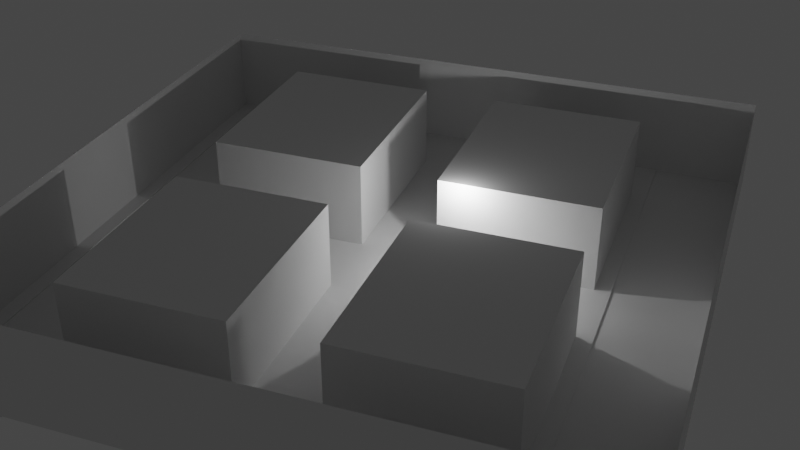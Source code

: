 # Source: dustlevel.blend  (saved by Blender 2.81.16; exported with 4.5.12 LTS)
import bpy
from mathutils import Matrix  # noqa: F401  (used for matrix-valued properties, if any)

bpy.ops.wm.read_factory_settings(use_empty=True)
scene = bpy.context.scene
scene.name = 'Scene'

# ---- collections
col_collection = bpy.data.collections.new('Collection'); scene.collection.children.link(col_collection)

# ---- world
world_world = bpy.data.worlds.new('World'); scene.world = world_world
world_world.use_nodes = True; world_world.node_tree.nodes.clear()
_N = world_world.node_tree.nodes; _L = world_world.node_tree.links
n0 = _N.new('ShaderNodeOutputWorld'); n0.name = 'World Output'; n0.location = (300, 300)
n1 = _N.new('ShaderNodeBackground'); n1.name = 'Background'; n1.location = (10, 300)
n1.inputs[0].default_value = (0.05088, 0.05088, 0.05088, 1.0)
_L.new(n1.outputs[0], n0.inputs[0])
n0.is_active_output = True
world_world.color = (0.05088, 0.05088, 0.05088)
world_world.use_sun_shadow = False
world_world.sun_shadow_jitter_overblur = 0.0

# ---- cameras
cam_camera = bpy.data.cameras.new('Camera')
cam_camera.clip_end = 100.0
cam_camera.ortho_scale = 7.314

# ---- lights
light_light = bpy.data.lights.new('Light', 'POINT')
light_light.transmission_factor = 0.0
light_light.energy = 1000.0
light_light.shadow_soft_size = 0.1
light_light.shadow_maximum_resolution = 0.006
light_light.use_absolute_resolution = True

# ---- meshes
me_plane = bpy.data.meshes.new('Plane')
me_plane.from_pydata([(-18.5, -14.96, 0.0), (-18.5, 14.96, 0.0), (-18.5, -14.96, 0.1), (-18.5, 14.96, 0.1), (-19.5, -14.96, 0.1), (-19.5, 14.96, 0.1), (-13.5, -14.96, 0.0), (-13.5, 14.96, 0.0), (-13.5, -14.96, 0.1), (-13.5, 14.96, 0.1), (-12.5, -14.96, 0.1), (-12.5, 14.96, 0.1), (-16.0, -14.96, 0.0), (-16.0, 14.96, 0.0), (-19.5, -14.96, 6.1), (-19.5, 14.96, 6.1), (-12.5, -14.96, 5.696), (-12.5, 14.96, 5.696), (-18.5, 2.493, 0.0), (-18.5, -2.493, 0.0), (-18.5, 2.493, 0.1), (-18.5, -2.493, 0.1), (-19.5, 2.493, 0.1), (-19.5, -2.493, 0.1), (-16.0, -2.493, 0.0), (-16.0, 2.493, 0.0), (-13.5, 2.493, 0.0), (-13.5, -2.493, 0.0), (-13.5, 2.493, 0.1), (-13.5, -2.493, 0.1), (-12.5, 2.493, 0.1), (-12.5, -2.493, 0.1), (-19.5, 2.493, 6.1), (-19.5, -2.493, 6.1), (-12.5, 2.493, 5.696), (-12.5, -2.493, 5.696), (-18.5, -19.45, 0.0), (-18.5, 19.45, 0.0), (-18.5, -19.45, 0.1), (-18.5, 19.45, 0.1), (-19.5, -19.45, 0.1), (-19.5, 19.45, 0.1), (-13.5, -19.45, 0.0), (-13.5, 19.45, 0.0), (-13.5, -19.45, 0.1), (-13.5, 19.45, 0.1), (-12.5, -19.45, 0.1), (-12.5, 19.45, 0.1), (-16.0, -19.45, 0.0), (-16.0, 19.45, 0.0), (-19.5, -19.45, 6.1), (-19.5, 19.45, 6.1), (-12.5, -19.45, 6.1), (-12.5, 19.45, 6.1), (-2.5, -14.96, 0.1), (-2.5, 14.96, 0.1), (-2.5, -14.96, 5.696), (-2.5, 14.96, 5.696), (-2.5, 2.493, 0.1), (-2.5, -2.493, 0.1), (-2.5, 2.493, 5.696), (-2.5, -2.493, 5.696), (-2.5, -19.45, 0.1), (-2.5, 19.45, 0.1), (-2.5, -19.45, 6.1), (-2.5, 19.45, 6.1), (18.5, -14.96, 0.0), (18.5, 14.96, 0.0), (18.5, -14.96, 0.1), (18.5, 14.96, 0.1), (19.5, -14.96, 0.1), (19.5, 14.96, 0.1), (13.5, -14.96, 0.0), (13.5, 14.96, 0.0), (13.5, -14.96, 0.1), (13.5, 14.96, 0.1), (12.5, -14.96, 0.1), (12.5, 14.96, 0.1), (16.0, -14.96, 0.0), (16.0, 14.96, 0.0), (19.5, -14.96, 6.1), (19.5, 14.96, 6.1), (12.5, -14.96, 5.696), (12.5, 14.96, 5.696), (18.5, 2.493, 0.0), (18.5, -2.493, 0.0), (18.5, 2.493, 0.1), (18.5, -2.493, 0.1), (19.5, 2.493, 0.1), (19.5, -2.493, 0.1), (16.0, -2.493, 0.0), (16.0, 2.493, 0.0), (13.5, 2.493, 0.0), (13.5, -2.493, 0.0), (13.5, 2.493, 0.1), (13.5, -2.493, 0.1), (12.5, 2.493, 0.1), (12.5, -2.493, 0.1), (19.5, 2.493, 6.1), (19.5, -2.493, 6.1), (12.5, 2.493, 5.696), (12.5, -2.493, 5.696), (18.5, -19.45, 0.0), (18.5, 19.45, 0.0), (18.5, -19.45, 0.1), (18.5, 19.45, 0.1), (19.5, -19.45, 0.1), (19.5, 19.45, 0.1), (13.5, -19.45, 0.0), (13.5, 19.45, 0.0), (13.5, -19.45, 0.1), (13.5, 19.45, 0.1), (12.5, -19.45, 0.1), (12.5, 19.45, 0.1), (16.0, -19.45, 0.0), (16.0, 19.45, 0.0), (19.5, -19.45, 6.1), (19.5, 19.45, 6.1), (12.5, -19.45, 6.1), (12.5, 19.45, 6.1), (2.5, -14.96, 0.1), (2.5, 14.96, 0.1), (2.5, -14.96, 5.696), (2.5, 14.96, 5.696), (2.5, 2.493, 0.1), (2.5, -2.493, 0.1), (2.5, 2.493, 5.696), (2.5, -2.493, 5.696), (2.5, -19.45, 0.1), (2.5, 19.45, 0.1), (2.5, -19.45, 6.1), (2.5, 19.45, 6.1), (0.0, -14.96, 0.1), (0.0, 14.96, 0.1), (0.0, 2.493, 0.1), (0.0, -2.493, 0.1), (0.0, -19.45, 0.1), (0.0, 19.45, 0.1)], [], [(18, 1, 3, 20), (20, 3, 5, 22), (18, 25, 13, 1), (26, 28, 9, 7), (28, 30, 11, 9), (26, 7, 13, 25), (10, 54, 56, 16), (22, 5, 15, 32), (4, 23, 33, 14), (23, 22, 32, 33), (16, 56, 61, 35), (7, 9, 45, 43), (6, 27, 24, 12), (27, 26, 25, 24), (8, 10, 31, 29), (29, 31, 30, 28), (6, 8, 29, 27), (27, 29, 28, 26), (0, 12, 24, 19), (19, 24, 25, 18), (2, 21, 23, 4), (21, 20, 22, 23), (0, 19, 21, 2), (19, 18, 20, 21), (5, 3, 39, 41), (55, 57, 60, 58), (8, 6, 42, 44), (2, 4, 40, 38), (59, 61, 56, 54), (12, 0, 36, 48), (15, 5, 41, 51), (1, 13, 49, 37), (9, 11, 47, 45), (4, 14, 50, 40), (10, 8, 44, 46), (3, 1, 37, 39), (6, 12, 48, 42), (13, 7, 43, 49), (0, 2, 38, 36), (37, 49, 43, 45, 47, 53, 51, 41, 39), (36, 38, 40, 50, 52, 46, 44, 42, 48), (17, 57, 55, 11), (11, 30, 58, 55), (31, 10, 54, 59), (30, 58, 60, 34), (30, 31, 59, 58), (35, 61, 59, 31), (46, 52, 64, 62), (47, 11, 55, 63), (34, 60, 57, 17), (10, 46, 62, 54), (53, 47, 63, 65), (58, 59, 135, 134), (59, 54, 132, 135), (63, 55, 133, 137), (55, 58, 134, 133), (54, 62, 136, 132), (31, 10, 16, 35), (17, 11, 30, 34), (84, 86, 69, 67), (86, 88, 71, 69), (84, 67, 79, 91), (92, 73, 75, 94), (94, 75, 77, 96), (92, 91, 79, 73), (76, 82, 122, 120), (88, 98, 81, 71), (70, 80, 99, 89), (89, 99, 98, 88), (82, 101, 127, 122), (73, 109, 111, 75), (72, 78, 90, 93), (93, 90, 91, 92), (74, 95, 97, 76), (95, 94, 96, 97), (72, 93, 95, 74), (93, 92, 94, 95), (66, 85, 90, 78), (85, 84, 91, 90), (68, 70, 89, 87), (87, 89, 88, 86), (66, 68, 87, 85), (85, 87, 86, 84), (71, 107, 105, 69), (121, 124, 126, 123), (74, 110, 108, 72), (68, 104, 106, 70), (125, 120, 122, 127), (78, 114, 102, 66), (81, 117, 107, 71), (67, 103, 115, 79), (75, 111, 113, 77), (70, 106, 116, 80), (76, 112, 110, 74), (69, 105, 103, 67), (72, 108, 114, 78), (79, 115, 109, 73), (66, 102, 104, 68), (103, 105, 107, 117, 119, 113, 111, 109, 115), (102, 114, 108, 110, 112, 118, 116, 106, 104), (83, 77, 121, 123), (77, 121, 124, 96), (97, 125, 120, 76), (96, 100, 126, 124), (96, 124, 125, 97), (101, 97, 125, 127), (112, 128, 130, 118), (113, 129, 121, 77), (100, 83, 123, 126), (76, 120, 128, 112), (119, 131, 129, 113), (124, 134, 135, 125), (125, 135, 132, 120), (129, 137, 133, 121), (121, 133, 134, 124), (120, 132, 136, 128), (97, 101, 82, 76), (83, 100, 96, 77), (64, 130, 128, 62), (63, 129, 131, 65)])
_uv = me_plane.uv_layers.new(name='UVMap')
_uv.uv.foreach_set('vector', [0.0, 0.6667, 0.0, 1.0, 0.0, 1.0, 0.0, 0.6667, 0.0, 0.6667, 0.0, 1.0, 0.0, 1.0, 0.0, 0.6667, 0.0, 0.6667, 0.5, 0.6667, 0.5, 1.0, 0.0, 1.0, 0.0, 0.6667, 0.0, 0.6667, 0.0, 1.0, 0.0, 1.0, 0.0, 0.6667, 0.0, 0.6667, 0.0, 1.0, 0.0, 1.0, 0.0, 0.6667, 0.0, 1.0, 0.5, 1.0, 0.5, 0.6667, 0.0, 0.0, 0.0, 0.0, 0.0, 0.0, 0.0, 0.0, 0.0, 0.6667, 0.0, 1.0, 0.0, 1.0, 0.0, 0.6667, 0.0, 0.0, 0.0, 0.3333, 0.0, 0.3333, 0.0, 0.0, 0.0, 0.3333, 0.0, 0.6667, 0.0, 0.6667, 0.0, 0.3333, 0.0, 0.0, 0.0, 0.0, 0.0, 0.0, 0.0, 0.0, 0.0, 1.0, 0.0, 1.0, 0.0, 1.0, 0.0, 1.0, 0.0, 0.0, 0.0, 0.3333, 0.5, 0.3333, 0.5, 0.0, 0.0, 0.3333, 0.0, 0.6667, 0.5, 0.6667, 0.5, 0.3333, 0.0, 0.0, 0.0, 0.0, 0.0, 0.3333, 0.0, 0.3333, 0.0, 0.3333, 0.0, 0.3333, 0.0, 0.6667, 0.0, 0.6667, 0.0, 0.0, 0.0, 0.0, 0.0, 0.3333, 0.0, 0.3333, 0.0, 0.3333, 0.0, 0.3333, 0.0, 0.6667, 0.0, 0.6667, 0.0, 0.0, 0.5, 0.0, 0.5, 0.3333, 0.0, 0.3333, 0.0, 0.3333, 0.5, 0.3333, 0.5, 0.6667, 0.0, 0.6667, 0.0, 0.0, 0.0, 0.3333, 0.0, 0.3333, 0.0, 0.0, 0.0, 0.3333, 0.0, 0.6667, 0.0, 0.6667, 0.0, 0.3333, 0.0, 0.0, 0.0, 0.3333, 0.0, 0.3333, 0.0, 0.0, 0.0, 0.3333, 0.0, 0.6667, 0.0, 0.6667, 0.0, 0.3333, 0.0, 1.0, 0.0, 1.0, 0.0, 1.0, 0.0, 1.0, 0.0, 1.0, 0.0, 1.0, 0.0, 0.6667, 0.0, 0.6667, 0.0, 0.0, 0.0, 0.0, 0.0, 0.0, 0.0, 0.0, 0.0, 0.0, 0.0, 0.0, 0.0, 0.0, 0.0, 0.0, 0.0, 0.3333, 0.0, 0.3333, 0.0, 0.0, 0.0, 0.0, 0.5, 0.0, 0.0, 0.0, 0.0, 0.0, 0.5, 0.0, 0.0, 1.0, 0.0, 1.0, 0.0, 1.0, 0.0, 1.0, 0.0, 1.0, 0.5, 1.0, 0.5, 1.0, 0.0, 1.0, 0.0, 1.0, 0.0, 1.0, 0.0, 1.0, 0.0, 1.0, 0.0, 0.0, 0.0, 0.0, 0.0, 0.0, 0.0, 0.0, 0.0, 0.0, 0.0, 0.0, 0.0, 0.0, 0.0, 0.0, 0.0, 1.0, 0.0, 1.0, 0.0, 1.0, 0.0, 1.0, 0.0, 0.0, 0.5, 0.0, 0.5, 0.0, 0.0, 0.0, 0.5, 1.0, 0.0, 1.0, 0.0, 1.0, 0.5, 1.0, 0.0, 0.0, 0.0, 0.0, 0.0, 0.0, 0.0, 0.0, 0.0, 1.0, 0.5, 1.0, 0.0, 1.0, 0.0, 1.0, 0.0, 1.0, 0.0, 1.0, 0.0, 1.0, 0.0, 1.0, 0.0, 1.0, 0.0, 0.0, 0.0, 0.0, 0.0, 0.0, 0.0, 0.0, 0.0, 0.0, 0.0, 0.0, 0.0, 0.0, 0.0, 0.0, 0.5, 0.0, 0.0, 0.0, 0.0, 0.0, 0.0, 0.0, 0.0, 0.0, 0.0, 1.0, 0.0, 0.6667, 0.0, 0.6667, 0.0, 1.0, 0.0, 0.3333, 0.0, 0.0, 0.0, 0.0, 0.0, 0.3333, 0.0, 0.0, 0.0, 0.0, 0.0, 0.0, 0.0, 0.0, 0.0, 0.6667, 0.0, 0.3333, 0.0, 0.3333, 0.0, 0.6667, 0.0, 0.0, 0.0, 0.0, 0.0, 0.0, 0.0, 0.0, 0.0, 0.0, 0.0, 0.0, 0.0, 0.0, 0.0, 0.0, 0.0, 1.0, 0.0, 1.0, 0.0, 1.0, 0.0, 1.0, 0.0, 0.0, 0.0, 0.0, 0.0, 0.0, 0.0, 0.0, 0.0, 0.0, 0.0, 0.0, 0.0, 0.0, 0.0, 0.0, 0.0, 1.0, 0.0, 1.0, 0.0, 1.0, 0.0, 1.0, 0.0, 0.6667, 0.0, 0.3333, 0.0, 0.3333, 0.0, 0.6667, 0.0, 0.3333, 0.0, 0.0, 0.0, 0.0, 0.0, 0.3333, 0.0, 1.0, 0.0, 1.0, 0.0, 1.0, 0.0, 1.0, 0.0, 1.0, 0.0, 0.6667, 0.0, 0.6667, 0.0, 1.0, 0.0, 0.0, 0.0, 0.0, 0.0, 0.0, 0.0, 0.0, 0.0, 0.0, 0.0, 0.0, 0.0, 0.0, 0.0, 0.0, 0.0, 0.0, 0.0, 0.0, 0.0, 0.0, 0.0, 0.0, 0.0, 0.6667, 0.0, 0.6667, 0.0, 1.0, 0.0, 1.0, 0.0, 0.6667, 0.0, 0.6667, 0.0, 1.0, 0.0, 1.0, 0.0, 0.6667, 0.0, 1.0, 0.5, 1.0, 0.5, 0.6667, 0.0, 0.6667, 0.0, 1.0, 0.0, 1.0, 0.0, 0.6667, 0.0, 0.6667, 0.0, 1.0, 0.0, 1.0, 0.0, 0.6667, 0.0, 0.6667, 0.5, 0.6667, 0.5, 1.0, 0.0, 1.0, 0.0, 0.0, 0.0, 0.0, 0.0, 0.0, 0.0, 0.0, 0.0, 0.6667, 0.0, 0.6667, 0.0, 1.0, 0.0, 1.0, 0.0, 0.0, 0.0, 0.0, 0.0, 0.3333, 0.0, 0.3333, 0.0, 0.3333, 0.0, 0.3333, 0.0, 0.6667, 0.0, 0.6667, 0.0, 0.0, 0.0, 0.0, 0.0, 0.0, 0.0, 0.0, 0.0, 1.0, 0.0, 1.0, 0.0, 1.0, 0.0, 1.0, 0.0, 0.0, 0.5, 0.0, 0.5, 0.3333, 0.0, 0.3333, 0.0, 0.3333, 0.5, 0.3333, 0.5, 0.6667, 0.0, 0.6667, 0.0, 0.0, 0.0, 0.3333, 0.0, 0.3333, 0.0, 0.0, 0.0, 0.3333, 0.0, 0.6667, 0.0, 0.6667, 0.0, 0.3333, 0.0, 0.0, 0.0, 0.3333, 0.0, 0.3333, 0.0, 0.0, 0.0, 0.3333, 0.0, 0.6667, 0.0, 0.6667, 0.0, 0.3333, 0.0, 0.0, 0.0, 0.3333, 0.5, 0.3333, 0.5, 0.0, 0.0, 0.3333, 0.0, 0.6667, 0.5, 0.6667, 0.5, 0.3333, 0.0, 0.0, 0.0, 0.0, 0.0, 0.3333, 0.0, 0.3333, 0.0, 0.3333, 0.0, 0.3333, 0.0, 0.6667, 0.0, 0.6667, 0.0, 0.0, 0.0, 0.0, 0.0, 0.3333, 0.0, 0.3333, 0.0, 0.3333, 0.0, 0.3333, 0.0, 0.6667, 0.0, 0.6667, 0.0, 1.0, 0.0, 1.0, 0.0, 1.0, 0.0, 1.0, 0.0, 1.0, 0.0, 0.6667, 0.0, 0.6667, 0.0, 1.0, 0.0, 0.0, 0.0, 0.0, 0.0, 0.0, 0.0, 0.0, 0.0, 0.0, 0.0, 0.0, 0.0, 0.0, 0.0, 0.0, 0.0, 0.3333, 0.0, 0.0, 0.0, 0.0, 0.0, 0.3333, 0.5, 0.0, 0.5, 0.0, 0.0, 0.0, 0.0, 0.0, 0.0, 1.0, 0.0, 1.0, 0.0, 1.0, 0.0, 1.0, 0.0, 1.0, 0.0, 1.0, 0.5, 1.0, 0.5, 1.0, 0.0, 1.0, 0.0, 1.0, 0.0, 1.0, 0.0, 1.0, 0.0, 0.0, 0.0, 0.0, 0.0, 0.0, 0.0, 0.0, 0.0, 0.0, 0.0, 0.0, 0.0, 0.0, 0.0, 0.0, 0.0, 1.0, 0.0, 1.0, 0.0, 1.0, 0.0, 1.0, 0.0, 0.0, 0.0, 0.0, 0.5, 0.0, 0.5, 0.0, 0.5, 1.0, 0.5, 1.0, 0.0, 1.0, 0.0, 1.0, 0.0, 0.0, 0.0, 0.0, 0.0, 0.0, 0.0, 0.0, 0.0, 1.0, 0.0, 1.0, 0.0, 1.0, 0.0, 1.0, 0.0, 1.0, 0.0, 1.0, 0.0, 1.0, 0.0, 1.0, 0.5, 1.0, 0.0, 0.0, 0.5, 0.0, 0.0, 0.0, 0.0, 0.0, 0.0, 0.0, 0.0, 0.0, 0.0, 0.0, 0.0, 0.0, 0.0, 0.0, 0.0, 0.0, 0.0, 0.0, 0.0, 0.0, 0.0, 0.0, 0.0, 1.0, 0.0, 1.0, 0.0, 0.6667, 0.0, 0.6667, 0.0, 0.3333, 0.0, 0.3333, 0.0, 0.0, 0.0, 0.0, 0.0, 0.0, 0.0, 0.0, 0.0, 0.0, 0.0, 0.0, 0.0, 0.6667, 0.0, 0.6667, 0.0, 0.3333, 0.0, 0.3333, 0.0, 0.0, 0.0, 0.0, 0.0, 0.0, 0.0, 0.0, 0.0, 0.0, 0.0, 0.0, 0.0, 0.0, 0.0, 0.0, 0.0, 1.0, 0.0, 1.0, 0.0, 1.0, 0.0, 1.0, 0.0, 0.0, 0.0, 0.0, 0.0, 0.0, 0.0, 0.0, 0.0, 0.0, 0.0, 0.0, 0.0, 0.0, 0.0, 0.0, 0.0, 1.0, 0.0, 1.0, 0.0, 1.0, 0.0, 1.0, 0.0, 0.6667, 0.0, 0.6667, 0.0, 0.3333, 0.0, 0.3333, 0.0, 0.3333, 0.0, 0.3333, 0.0, 0.0, 0.0, 0.0, 0.0, 1.0, 0.0, 1.0, 0.0, 1.0, 0.0, 1.0, 0.0, 1.0, 0.0, 1.0, 0.0, 0.6667, 0.0, 0.6667, 0.0, 0.0, 0.0, 0.0, 0.0, 0.0, 0.0, 0.0, 0.0, 0.0, 0.0, 0.0, 0.0, 0.0, 0.0, 0.0, 0.0, 0.0, 0.0, 0.0, 0.0, 0.0, 0.0, 0.0, 0.0, 0.0, 0.0, 0.0, 0.0, 0.0, 0.0, 0.0, 0.0, 1.0, 0.0, 1.0, 0.0, 1.0, 0.0, 1.0])
me_plane.use_remesh_fix_poles = True
me_plane.use_remesh_preserve_attributes = False
me_plane.use_mirror_vertex_groups = False
me_plane.update()

# ---- objects
ob_light = bpy.data.objects.new('Light', light_light)
ob_camera = bpy.data.objects.new('Camera', cam_camera)
ob_plane = bpy.data.objects.new('Plane', me_plane)

# ---- transforms, parenting, visibility, modifiers, constraints
ob_light.location = (4.076, 1.005, 5.904)
ob_light.rotation_euler = (0.6503, 0.05522, 1.866)
ob_light.lock_rotations_4d = False
ob_light.empty_display_type = 'ARROWS'
ob_light.color = (0.0, 0.0, 0.0, 0.0)
ob_light.lineart.crease_threshold = 0.0
ob_camera.location = (20.82, -53.57, 37.17)
ob_camera.rotation_euler = (1.04, -5.822e-08, 0.3542)
ob_camera.lock_rotations_4d = False
ob_camera.empty_display_type = 'ARROWS'
ob_camera.color = (0.0, 0.0, 0.0, 0.0)
ob_camera.display_type = 'WIRE'
ob_camera.lineart.crease_threshold = 0.0
ob_plane.location = (0.0, 0.0, 0.0)
ob_plane.lineart.crease_threshold = 0.0

# ---- collection membership
col_collection.objects.link(ob_light)
col_collection.objects.link(ob_camera)
col_collection.objects.link(ob_plane)

# ---- scene / render settings (as saved in the file)
scene.camera = ob_camera
scene.frame_start = 1; scene.frame_end = 250; scene.frame_set(1)
scene.render.engine = 'BLENDER_EEVEE_NEXT'
scene.cycles.use_denoising = False
scene.cycles.samples = 128
scene.cycles.sampling_pattern = 'TABULATED_SOBOL'
scene.cycles.use_adaptive_sampling = False
scene.cycles.use_light_tree = False
scene.view_settings.view_transform = 'Filmic'
bpy.context.view_layer.update()
